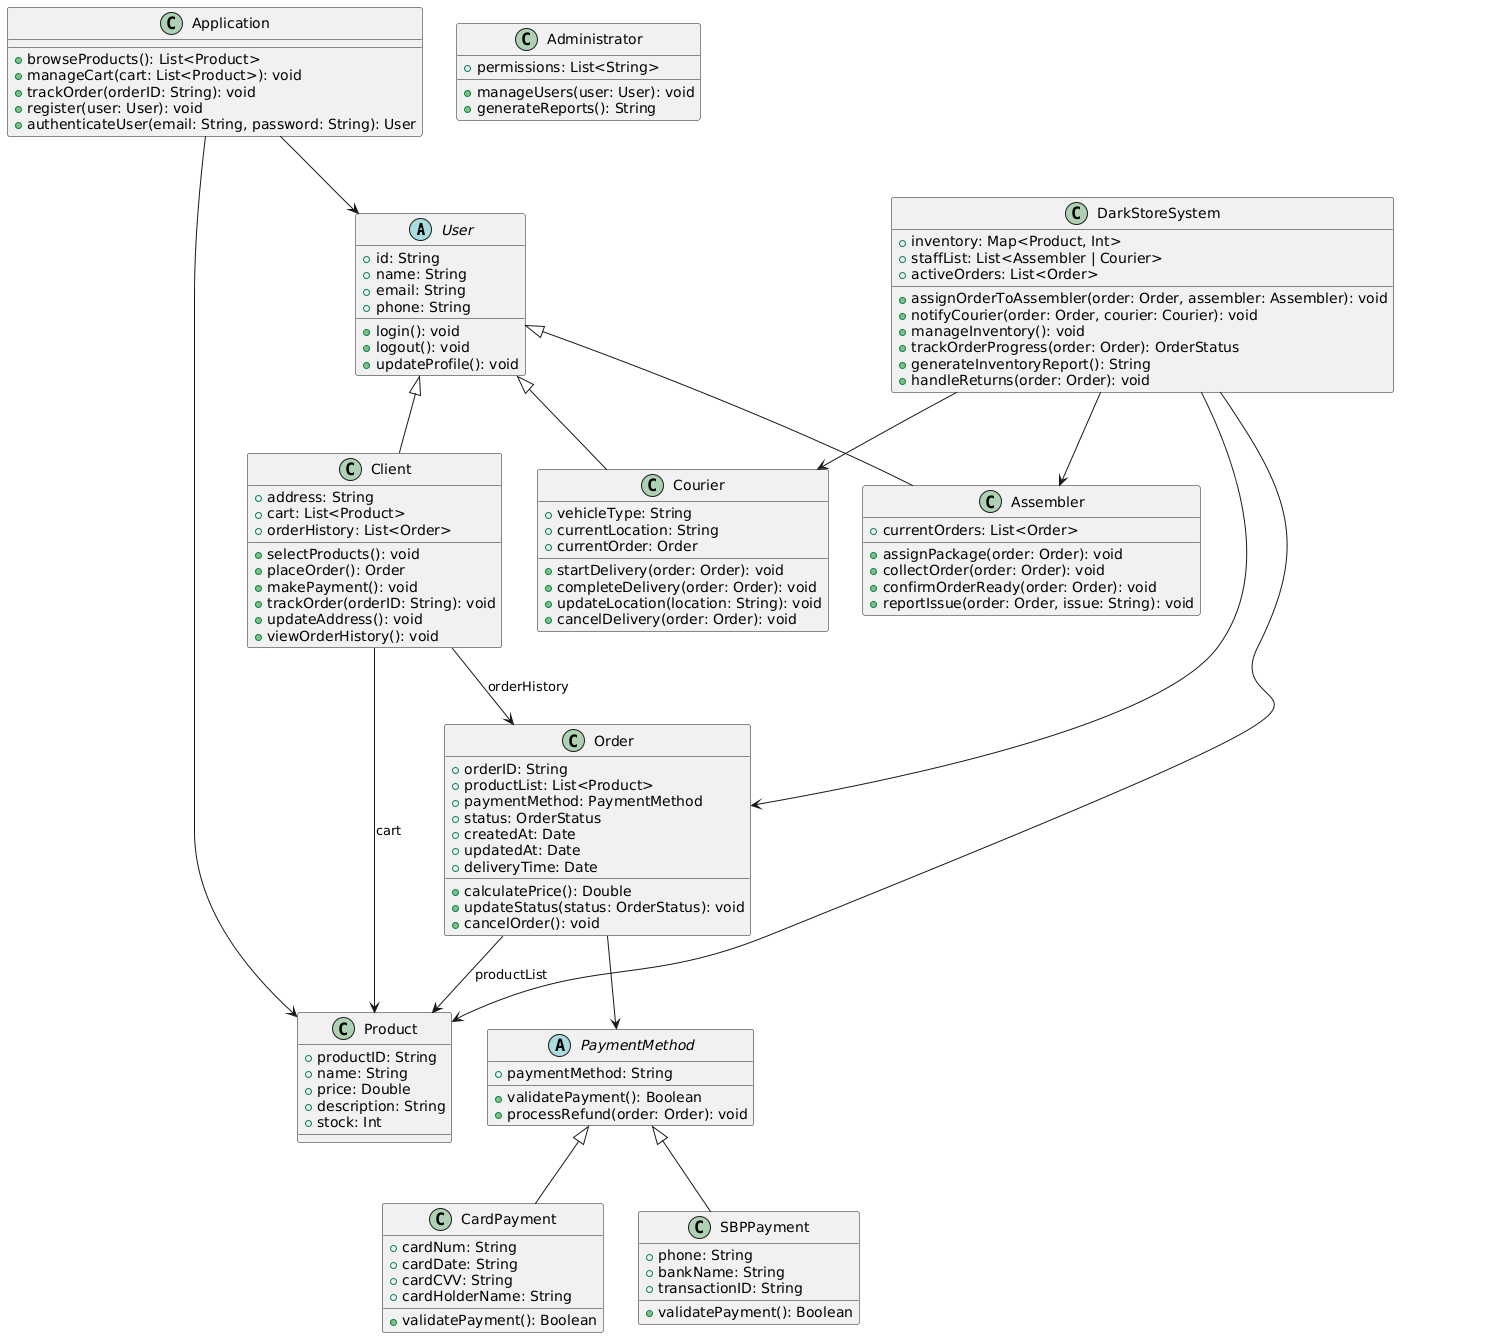

The diagram above was rendered by PlantUML. Its source (embedded in the PNG):
@startuml
abstract class User {
    +id: String
    +name: String
    +email: String
    +phone: String
    +login(): void
    +logout(): void
    +updateProfile(): void
}

class Client {
    +address: String
    +cart: List<Product>
    +orderHistory: List<Order>
    +selectProducts(): void
    +placeOrder(): Order
    +makePayment(): void
    +trackOrder(orderID: String): void
    +updateAddress(): void
    +viewOrderHistory(): void
}

class Assembler {
    +currentOrders: List<Order>
    +assignPackage(order: Order): void
    +collectOrder(order: Order): void
    +confirmOrderReady(order: Order): void
    +reportIssue(order: Order, issue: String): void
}

class Courier {
    +vehicleType: String
    +currentLocation: String
    +currentOrder: Order
    +startDelivery(order: Order): void
    +completeDelivery(order: Order): void
    +updateLocation(location: String): void
    +cancelDelivery(order: Order): void
}

abstract class PaymentMethod {
    +paymentMethod: String
    +validatePayment(): Boolean
    +processRefund(order: Order): void
}

class CardPayment {
    +cardNum: String
    +cardDate: String
    +cardCVV: String
    +cardHolderName: String
    +validatePayment(): Boolean
}

class SBPPayment {
    +phone: String
    +bankName: String
    +transactionID: String
    +validatePayment(): Boolean
}

class Order {
    +orderID: String
    +productList: List<Product>
    +paymentMethod: PaymentMethod
    +status: OrderStatus
    +createdAt: Date
    +updatedAt: Date
    +deliveryTime: Date
    +calculatePrice(): Double
    +updateStatus(status: OrderStatus): void
    +cancelOrder(): void
}

class Product {
    +productID: String
    +name: String
    +price: Double
    +description: String
    +stock: Int
}

class Application {
    +browseProducts(): List<Product>
    +manageCart(cart: List<Product>): void
    +trackOrder(orderID: String): void
    +register(user: User): void
    +authenticateUser(email: String, password: String): User
}

class DarkStoreSystem {
    +inventory: Map<Product, Int>
    +staffList: List<Assembler | Courier>
    +activeOrders: List<Order>
    +assignOrderToAssembler(order: Order, assembler: Assembler): void
    +notifyCourier(order: Order, courier: Courier): void
    +manageInventory(): void
    +trackOrderProgress(order: Order): OrderStatus
    +generateInventoryReport(): String
    +handleReturns(order: Order): void
}

class Administrator {
    +permissions: List<String>
    +manageUsers(user: User): void
    +generateReports(): String
}

User <|-- Client
User <|-- Assembler
User <|-- Courier
PaymentMethod <|-- CardPayment
PaymentMethod <|-- SBPPayment

Client --> Product : cart
Client --> Order : orderHistory
Order --> Product : productList
Order --> PaymentMethod
Application --> Product
Application --> User
DarkStoreSystem --> Product
DarkStoreSystem --> Assembler
DarkStoreSystem --> Courier
DarkStoreSystem --> Order
@enduml